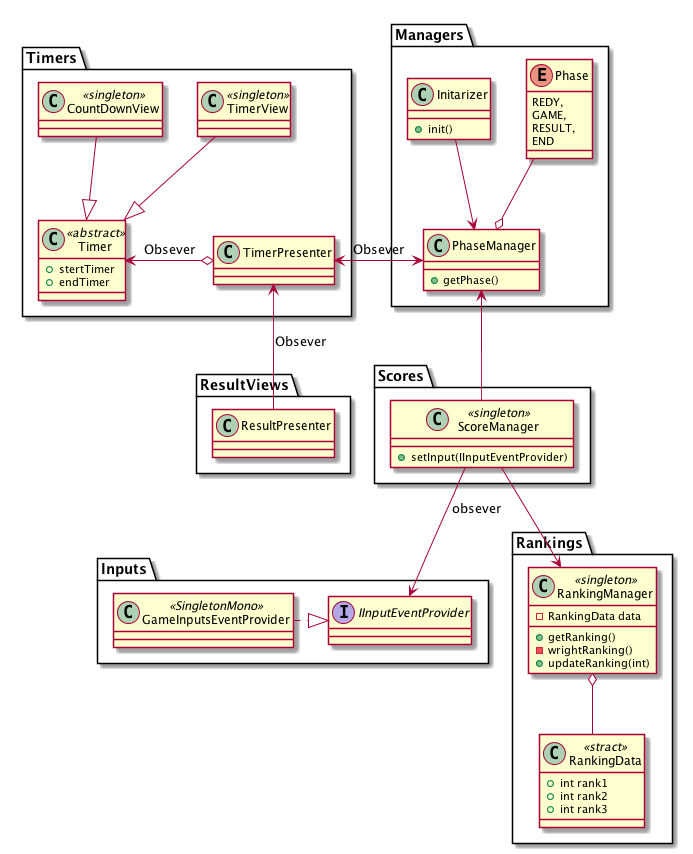

The diagram above was rendered by PlantUML. Its source (embedded in the PNG):
@startuml GameSceneクラス図

namespace Managers{
    enum Phase{
        REDY,
        GAME,
        RESULT,
        END
    }

    class PhaseManager{
        +getPhase()
    }

    class Initarizer{
        +init()
    }

    Phase --o PhaseManager
    Initarizer --> PhaseManager
}


namespace Scores{

    class ScoreManager<<singleton>>{
        +setInput(IInputEventProvider)
    }

    ScoreManager --> Inputs.IInputEventProvider:obsever

    ScoreManager --> Rankings.RankingManager
    ScoreManager -up-> Managers.PhaseManager
}


namespace Timers{
    class TimerPresenter{

    }

    class TimerView<<singleton>>{

    }
    class CountDownView<<singleton>>{

    }

    class Timer<<abstract>>{
        +stertTimer
        +endTimer
    }

    TimerView --|> Timer
    CountDownView --|> Timer

    TimerPresenter <-right-> Managers.PhaseManager:Obsever
    TimerPresenter o-left-> Timer:Obsever

}


namespace Inputs{
    class GameInputsEventProvider<<SingletonMono>>{

    }

    interface IInputEventProvider{
    }

    GameInputsEventProvider .right.|> IInputEventProvider
}


namespace Rankings{
    class RankingManager <<singleton>>{
        -RankingData data
        +getRanking()
        -wrightRanking()
        +updateRanking(int)
    }

    class RankingData<<stract>>{
        +int rank1
        +int rank2
        +int rank3
    }

    RankingManager o-- RankingData 
}

namespace ResultViews{
    Class ResultPresenter{

    }    

    ResultPresenter -up-> Timers.TimerPresenter:Obsever
}

@enduml